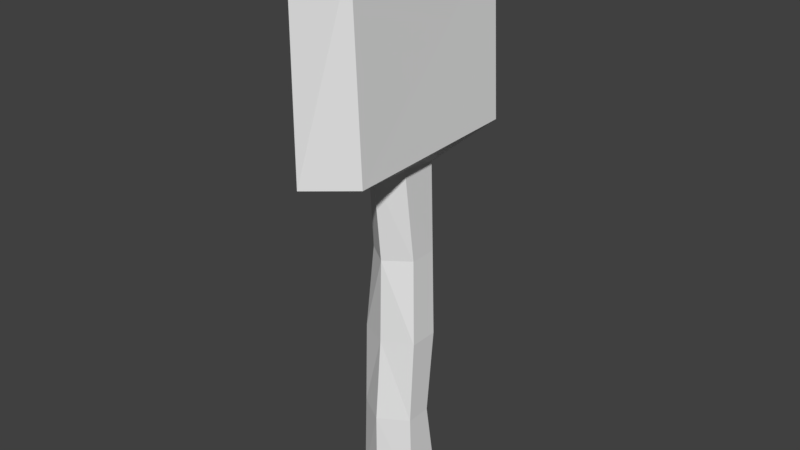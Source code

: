 # Source: Sign.blend  (saved by Blender 2.78.0; exported with 4.5.12 LTS)
import bpy
from mathutils import Matrix  # noqa: F401  (used for matrix-valued properties, if any)

bpy.ops.wm.read_factory_settings(use_empty=True)
scene = bpy.context.scene
scene.name = 'Scene'

# ---- collections
col_collection_1 = bpy.data.collections.new('Collection 1'); scene.collection.children.link(col_collection_1)

# ---- materials (node trees are filled in below, after node groups)
mat_material = bpy.data.materials.new('Material')
mat_material.alpha_threshold = 0.0
mat_material.use_transparent_shadow = False
mat_material.roughness = 0.5
mat_material.line_color = (0.0, 0.0, 0.0, 1.0)

# ---- material node trees

# ---- world
world_world = bpy.data.worlds.new('World'); scene.world = world_world
world_world.color = (0.05088, 0.05088, 0.05088)
world_world.use_sun_shadow = False
world_world.sun_shadow_jitter_overblur = 0.0
world_world.cycles.sampling_method = 'MANUAL'

# ---- meshes
me_cube = bpy.data.meshes.new('Cube')
me_cube.from_pydata([(1.17, 0.706, -1.0), (1.17, -0.706, -1.0), (0.803, 0.706, 12.18), (0.803, -0.706, 12.32), (0.0, 1.369, -1.0), (0.0, -1.369, -1.0), (0.0, 1.369, 11.89), (0.0, -1.369, 12.14), (1.113, 0.5664, 5.519), (1.113, -0.5664, 5.519), (0.0, 1.098, 5.519), (0.0, -1.098, 5.519), (0.0, -1.369, 2.259), (1.072, 0.2774, 2.259), (1.072, -0.706, 2.259), (0.0, 0.9401, 2.259), (0.9083, 0.706, 8.778), (0.9083, -0.3631, 8.778), (0.0, 1.369, 8.778), (0.0, -1.026, 8.778), (1.436, 3.51, 13.01), (1.436, -3.51, 12.78), (0.0, 4.914, 13.36), (0.0, -4.914, 12.85), (1.118, 3.51, 19.46), (1.118, -3.51, 20.03), (0.0, 4.914, 19.96), (0.0, -4.914, 20.53)], [], [(16, 2, 3, 17), (13, 0, 4, 15), (17, 3, 7, 19), (2, 6, 22, 20), (0, 1, 5, 4), (14, 9, 11, 12), (16, 8, 10, 18), (13, 8, 9, 14), (0, 13, 14, 1), (1, 14, 12, 5), (8, 13, 15, 10), (2, 16, 18, 6), (9, 17, 19, 11), (8, 16, 17, 9), (23, 21, 25, 27), (7, 3, 21, 23), (3, 2, 20, 21), (24, 26, 27, 25), (21, 20, 24, 25), (20, 22, 26, 24)])
_uv = me_cube.uv_layers.new(name='UVMap')
_uv.uv.foreach_set('vector', [0.7597, 0.6389, 0.7341, 0.8071, 0.6643, 0.804, 0.7064, 0.6303, 0.7921, 0.3214, 0.8107, 0.2031, 0.8566, 0.1633, 0.8566, 0.3258, 0.7064, 0.6303, 0.6643, 0.804, 0.6149, 0.7876, 0.6503, 0.6229, 0.06838, 0.4516, 0.02975, 0.4033, 0.1278, 0.2158, 0.1419, 0.3159, 0.8107, 0.2031, 0.7716, 0.195, 0.7248, 0.1538, 0.8566, 0.1633, 0.7448, 0.3137, 0.7259, 0.4696, 0.6662, 0.4618, 0.6867, 0.3017, 0.7597, 0.6389, 0.7792, 0.4792, 0.8392, 0.4888, 0.8149, 0.6494, 0.7921, 0.3214, 0.7792, 0.4792, 0.7259, 0.4696, 0.7448, 0.3137, 0.8107, 0.2031, 0.7921, 0.3214, 0.7448, 0.3137, 0.7716, 0.195, 0.7716, 0.195, 0.7448, 0.3137, 0.6867, 0.3017, 0.7248, 0.1538, 0.7792, 0.4792, 0.7921, 0.3214, 0.8566, 0.3258, 0.8392, 0.4888, 0.7341, 0.8071, 0.7597, 0.6389, 0.8149, 0.6494, 0.7876, 0.8022, 0.7259, 0.4696, 0.7064, 0.6303, 0.6503, 0.6229, 0.6662, 0.4618, 0.7792, 0.4792, 0.7597, 0.6389, 0.7064, 0.6303, 0.7259, 0.4696, 0.0854, 0.7631, 0.1212, 0.6674, 0.446, 0.6714, 0.5032, 0.7575, 0.03425, 0.57, 0.0757, 0.527, 0.1212, 0.6674, 0.0854, 0.7631, 0.0757, 0.527, 0.06838, 0.4516, 0.1419, 0.3159, 0.1212, 0.6674, 0.4332, 0.3414, 0.497, 0.2573, 0.5032, 0.7575, 0.446, 0.6714, 0.1212, 0.6674, 0.1419, 0.3159, 0.4332, 0.3414, 0.446, 0.6714, 0.1419, 0.3159, 0.1278, 0.2158, 0.497, 0.2573, 0.4332, 0.3414])
me_cube.materials.append(mat_material)
me_cube.use_remesh_preserve_volume = False
me_cube.use_remesh_preserve_attributes = False
me_cube.use_mirror_vertex_groups = False
me_cube.update()

# ---- objects
ob_cube = bpy.data.objects.new('Cube', me_cube)

# ---- transforms, parenting, visibility, modifiers, constraints
ob_cube.location = (0.0, 0.0, 0.0)
ob_cube.lock_rotations_4d = False
ob_cube.empty_display_type = 'ARROWS'
ob_cube.lineart.crease_threshold = 0.0
_m = ob_cube.modifiers.new('Mirror', 'MIRROR')
_m.use_clip = True

# ---- collection membership
col_collection_1.objects.link(ob_cube)

# ---- scene / render settings (as saved in the file)
scene.frame_start = 1; scene.frame_end = 250; scene.frame_set(1)
scene.render.engine = 'BLENDER_EEVEE_NEXT'
scene.render.resolution_percentage = 50
scene.render.dither_intensity = 0.0
scene.cycles.use_denoising = False
scene.cycles.samples = 128
scene.cycles.sampling_pattern = 'TABULATED_SOBOL'
scene.cycles.light_sampling_threshold = 0.0
scene.cycles.use_adaptive_sampling = False
scene.cycles.use_light_tree = False
scene.cycles.blur_glossy = 0.0
scene.cycles.sample_clamp_indirect = 0.0
scene.view_settings.view_transform = 'Standard'
bpy.context.view_layer.update()

# ---- added for rendering (the .blend has no active camera and no usable light): camera, sun
cam_auto = bpy.data.cameras.new('AutoCamera')
cam_auto.lens = 50.0
cam_auto.sensor_width = 36.0
cam_auto.clip_end = 1000.0
ob_auto_camera = bpy.data.objects.new('AutoCamera', cam_auto)
scene.collection.objects.link(ob_auto_camera)
ob_auto_camera.location = (22.0546, -26.4655, 27.4065)
ob_auto_camera.rotation_euler = (1.09748, -7.21219e-08, 0.694738)
scene.camera = ob_auto_camera
light_auto_sun = bpy.data.lights.new('AutoSun', 'SUN')
light_auto_sun.energy = 3.0
light_auto_sun.angle = 0.0523599
ob_auto_sun = bpy.data.objects.new('AutoSun', light_auto_sun)
scene.collection.objects.link(ob_auto_sun)
ob_auto_sun.rotation_euler = (0.872665, 0.174533, 0.523599)
bpy.context.view_layer.update()
